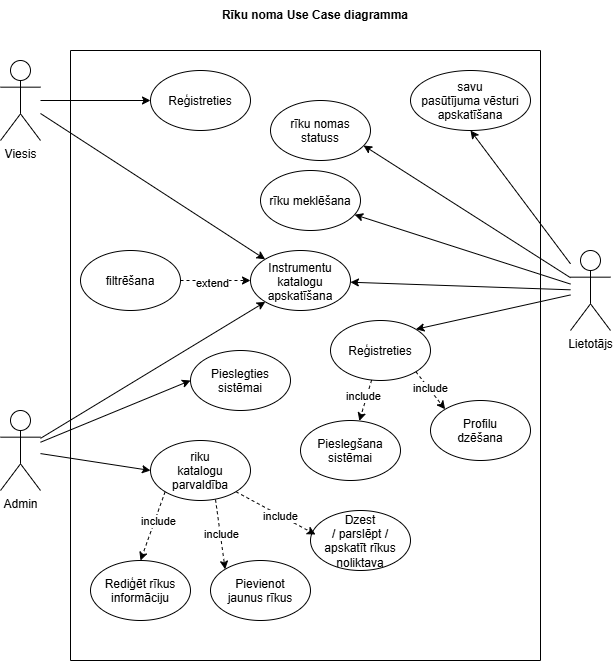

The diagram above was exported from draw.io. Its source (the exported page's mxGraphModel, read from the mxfile embedded in the PNG):
<mxGraphModel dx="2293" dy="1081" grid="1" gridSize="10" guides="1" tooltips="1" connect="1" arrows="1" fold="1" page="1" pageScale="1" pageWidth="850" pageHeight="1100" math="0" shadow="0">
  <root>
    <mxCell id="0" />
    <mxCell id="1" parent="0" />
    <mxCell id="InGILLRsMUdl95QfuyzC-1" parent="1" style="shape=umlActor;verticalLabelPosition=bottom;verticalAlign=top;html=1;outlineConnect=0;" value="Admin" vertex="1">
      <mxGeometry height="80" width="40" x="510" y="710" as="geometry" />
    </mxCell>
    <mxCell id="InGILLRsMUdl95QfuyzC-2" parent="1" style="shape=umlActor;verticalLabelPosition=bottom;verticalAlign=top;html=1;outlineConnect=0;" value="Viesis" vertex="1">
      <mxGeometry height="80" width="40" x="510" y="360" as="geometry" />
    </mxCell>
    <mxCell id="InGILLRsMUdl95QfuyzC-3" parent="1" style="shape=umlActor;verticalLabelPosition=bottom;verticalAlign=top;html=1;outlineConnect=0;" value="Lietotājs" vertex="1">
      <mxGeometry height="80" width="40" x="1080" y="550" as="geometry" />
    </mxCell>
    <mxCell id="VjijaResPaBrPMdJc-L4-1" edge="1" parent="1" source="InGILLRsMUdl95QfuyzC-2" style="endArrow=classic;html=1;rounded=0;entryX=0;entryY=0;entryDx=0;entryDy=0;" target="InGILLRsMUdl95QfuyzC-11" value="">
      <mxGeometry height="50" relative="1" width="50" as="geometry">
        <mxPoint x="585" y="505" as="sourcePoint" />
        <mxPoint x="635" y="455" as="targetPoint" />
      </mxGeometry>
    </mxCell>
    <mxCell id="VjijaResPaBrPMdJc-L4-2" edge="1" parent="1" source="InGILLRsMUdl95QfuyzC-2" style="endArrow=classic;html=1;rounded=0;entryX=0;entryY=0.5;entryDx=0;entryDy=0;" target="InGILLRsMUdl95QfuyzC-13" value="">
      <mxGeometry height="50" relative="1" width="50" as="geometry">
        <mxPoint x="580" y="540" as="sourcePoint" />
        <mxPoint x="570" y="535" as="targetPoint" />
      </mxGeometry>
    </mxCell>
    <mxCell id="VjijaResPaBrPMdJc-L4-3" edge="1" parent="1" source="InGILLRsMUdl95QfuyzC-3" style="endArrow=classic;html=1;rounded=0;" target="InGILLRsMUdl95QfuyzC-11" value="">
      <mxGeometry height="50" relative="1" width="50" as="geometry">
        <mxPoint x="850" y="430" as="sourcePoint" />
        <mxPoint x="725" y="470" as="targetPoint" />
      </mxGeometry>
    </mxCell>
    <mxCell id="VjijaResPaBrPMdJc-L4-4" edge="1" parent="1" source="InGILLRsMUdl95QfuyzC-3" style="endArrow=classic;html=1;rounded=0;" target="InGILLRsMUdl95QfuyzC-24" value="">
      <mxGeometry height="50" relative="1" width="50" as="geometry">
        <mxPoint x="830" y="400" as="sourcePoint" />
        <mxPoint x="710" y="390" as="targetPoint" />
      </mxGeometry>
    </mxCell>
    <mxCell id="VjijaResPaBrPMdJc-L4-5" edge="1" parent="1" source="InGILLRsMUdl95QfuyzC-1" style="endArrow=classic;html=1;rounded=0;entryX=0;entryY=0.5;entryDx=0;entryDy=0;" target="InGILLRsMUdl95QfuyzC-12" value="">
      <mxGeometry height="50" relative="1" width="50" as="geometry">
        <mxPoint x="860" y="808.79" as="sourcePoint" />
        <mxPoint x="870" y="678.79" as="targetPoint" />
      </mxGeometry>
    </mxCell>
    <mxCell id="VjijaResPaBrPMdJc-L4-8" edge="1" parent="1" source="InGILLRsMUdl95QfuyzC-3" style="endArrow=classic;html=1;rounded=0;entryX=0.5;entryY=1;entryDx=0;entryDy=0;" target="InGILLRsMUdl95QfuyzC-32" value="">
      <mxGeometry height="50" relative="1" width="50" as="geometry">
        <mxPoint x="820" y="380" as="sourcePoint" />
        <mxPoint x="850" y="330" as="targetPoint" />
      </mxGeometry>
    </mxCell>
    <mxCell id="VjijaResPaBrPMdJc-L4-9" edge="1" parent="1" source="InGILLRsMUdl95QfuyzC-3" style="endArrow=classic;html=1;rounded=0;entryX=0.93;entryY=0.75;entryDx=0;entryDy=0;entryPerimeter=0;" target="InGILLRsMUdl95QfuyzC-36" value="">
      <mxGeometry height="50" relative="1" width="50" as="geometry">
        <mxPoint x="870" y="430" as="sourcePoint" />
        <mxPoint x="920" y="360" as="targetPoint" />
      </mxGeometry>
    </mxCell>
    <mxCell id="VjijaResPaBrPMdJc-L4-10" edge="1" parent="1" source="InGILLRsMUdl95QfuyzC-3" style="endArrow=classic;html=1;rounded=0;entryX=1;entryY=0;entryDx=0;entryDy=0;" target="InGILLRsMUdl95QfuyzC-16" value="">
      <mxGeometry height="50" relative="1" width="50" as="geometry">
        <mxPoint x="910" y="410" as="sourcePoint" />
        <mxPoint x="960" y="300" as="targetPoint" />
      </mxGeometry>
    </mxCell>
    <mxCell id="VjijaResPaBrPMdJc-L4-13" edge="1" parent="1" source="InGILLRsMUdl95QfuyzC-1" style="endArrow=classic;html=1;rounded=0;entryX=0;entryY=0.5;entryDx=0;entryDy=0;" target="InGILLRsMUdl95QfuyzC-38" value="">
      <mxGeometry height="50" relative="1" width="50" as="geometry">
        <mxPoint x="920" y="798.79" as="sourcePoint" />
        <mxPoint x="1010" y="958.79" as="targetPoint" />
      </mxGeometry>
    </mxCell>
    <mxCell id="VjijaResPaBrPMdJc-L4-22" edge="1" parent="1" source="InGILLRsMUdl95QfuyzC-1" style="endArrow=classic;html=1;rounded=0;" target="InGILLRsMUdl95QfuyzC-11" value="">
      <mxGeometry height="50" relative="1" width="50" as="geometry">
        <mxPoint x="870" y="778.79" as="sourcePoint" />
        <mxPoint x="804" y="600" as="targetPoint" />
      </mxGeometry>
    </mxCell>
    <mxCell id="LyFk_4QoDEHver6lRKWf-9" parent="1" style="swimlane;startSize=0;" value="" vertex="1">
      <mxGeometry height="610" width="470" x="580" y="350" as="geometry" />
    </mxCell>
    <mxCell id="InGILLRsMUdl95QfuyzC-24" parent="LyFk_4QoDEHver6lRKWf-9" style="ellipse;whiteSpace=wrap;html=1;shapeInside=1;" value="&lt;div&gt;rīku meklēšana&lt;/div&gt;" vertex="1">
      <mxGeometry height="60" width="100" x="190" y="120" as="geometry" />
    </mxCell>
    <mxCell id="InGILLRsMUdl95QfuyzC-36" parent="LyFk_4QoDEHver6lRKWf-9" style="ellipse;whiteSpace=wrap;html=1;shapeInside=1;" value="&lt;div&gt;rīku nomas statuss&lt;/div&gt;" vertex="1">
      <mxGeometry height="60" width="100" x="200" y="50" as="geometry" />
    </mxCell>
    <mxCell id="InGILLRsMUdl95QfuyzC-32" parent="LyFk_4QoDEHver6lRKWf-9" style="ellipse;whiteSpace=wrap;html=1;shapeInside=1;" value="savu pasūtījuma vēsturi apskatīšana" vertex="1">
      <mxGeometry height="60" width="120" x="340" y="20" as="geometry" />
    </mxCell>
    <mxCell id="InGILLRsMUdl95QfuyzC-11" parent="LyFk_4QoDEHver6lRKWf-9" style="ellipse;whiteSpace=wrap;html=1;shapeInside=1;" value="Instrumentu katalogu apskatīšana" vertex="1">
      <mxGeometry height="60" width="100" x="180" y="200" as="geometry" />
    </mxCell>
    <mxCell id="InGILLRsMUdl95QfuyzC-28" parent="LyFk_4QoDEHver6lRKWf-9" style="ellipse;whiteSpace=wrap;html=1;shapeInside=1;" value="&lt;div&gt;filtrēšana&lt;/div&gt;" vertex="1">
      <mxGeometry height="60" width="100" x="10" y="200" as="geometry" />
    </mxCell>
    <mxCell id="VjijaResPaBrPMdJc-L4-24" edge="1" parent="LyFk_4QoDEHver6lRKWf-9" source="InGILLRsMUdl95QfuyzC-28" style="endArrow=classic;html=1;rounded=0;exitX=1;exitY=0.5;exitDx=0;exitDy=0;dashed=1;" target="InGILLRsMUdl95QfuyzC-11" value="">
      <mxGeometry height="50" relative="1" width="50" as="geometry">
        <mxPoint x="150" y="292.78999999999996" as="sourcePoint" />
        <mxPoint x="164.64466094067257" y="260.0032034355961" as="targetPoint" />
      </mxGeometry>
    </mxCell>
    <mxCell id="VjijaResPaBrPMdJc-L4-26" connectable="0" parent="VjijaResPaBrPMdJc-L4-24" style="edgeLabel;html=1;align=center;verticalAlign=middle;resizable=0;points=[];" value="extend" vertex="1">
      <mxGeometry relative="1" x="-0.1094" y="-2" as="geometry">
        <mxPoint as="offset" />
      </mxGeometry>
    </mxCell>
    <mxCell id="InGILLRsMUdl95QfuyzC-38" parent="LyFk_4QoDEHver6lRKWf-9" style="ellipse;whiteSpace=wrap;html=1;shapeInside=1;" value="&lt;div&gt;Pieslegties sistēmai&lt;/div&gt;" vertex="1">
      <mxGeometry height="60" width="100" x="120" y="300" as="geometry" />
    </mxCell>
    <mxCell id="InGILLRsMUdl95QfuyzC-12" parent="LyFk_4QoDEHver6lRKWf-9" style="ellipse;whiteSpace=wrap;html=1;shapeInside=1;" value="&lt;div&gt;riku katalogu parvaldība&lt;/div&gt;" vertex="1">
      <mxGeometry height="60" width="100" x="80" y="390" as="geometry" />
    </mxCell>
    <mxCell id="InGILLRsMUdl95QfuyzC-27" parent="LyFk_4QoDEHver6lRKWf-9" style="ellipse;whiteSpace=wrap;html=1;shapeInside=1;" value="&lt;div&gt;Rediģēt rīkus informāciju&lt;/div&gt;" vertex="1">
      <mxGeometry height="60" width="100" x="20" y="510" as="geometry" />
    </mxCell>
    <mxCell id="VjijaResPaBrPMdJc-L4-19" edge="1" parent="LyFk_4QoDEHver6lRKWf-9" source="InGILLRsMUdl95QfuyzC-12" style="endArrow=classic;html=1;rounded=0;entryX=0.5;entryY=0;entryDx=0;entryDy=0;exitX=0;exitY=1;exitDx=0;exitDy=0;dashed=1;" target="InGILLRsMUdl95QfuyzC-27" value="">
      <mxGeometry height="50" relative="1" width="50" as="geometry">
        <mxPoint x="140" y="708.79" as="sourcePoint" />
        <mxPoint x="190" y="658.79" as="targetPoint" />
      </mxGeometry>
    </mxCell>
    <mxCell id="VjijaResPaBrPMdJc-L4-30" connectable="0" parent="VjijaResPaBrPMdJc-L4-19" style="edgeLabel;html=1;align=center;verticalAlign=middle;resizable=0;points=[];" value="include" vertex="1">
      <mxGeometry relative="1" x="-0.1679" y="3" as="geometry">
        <mxPoint as="offset" />
      </mxGeometry>
    </mxCell>
    <mxCell id="InGILLRsMUdl95QfuyzC-26" parent="LyFk_4QoDEHver6lRKWf-9" style="ellipse;whiteSpace=wrap;html=1;shapeInside=1;" value="&lt;div&gt;Pievienot jaunus rīkus&lt;/div&gt;" vertex="1">
      <mxGeometry height="60" width="100" x="140" y="510" as="geometry" />
    </mxCell>
    <mxCell id="VjijaResPaBrPMdJc-L4-18" edge="1" parent="LyFk_4QoDEHver6lRKWf-9" source="InGILLRsMUdl95QfuyzC-12" style="endArrow=classic;html=1;rounded=0;entryX=0;entryY=0;entryDx=0;entryDy=0;exitX=0.65;exitY=0.983;exitDx=0;exitDy=0;dashed=1;exitPerimeter=0;" target="InGILLRsMUdl95QfuyzC-26" value="">
      <mxGeometry height="50" relative="1" width="50" as="geometry">
        <mxPoint x="270" y="548.79" as="sourcePoint" />
        <mxPoint x="310" y="548.79" as="targetPoint" />
      </mxGeometry>
    </mxCell>
    <mxCell id="VjijaResPaBrPMdJc-L4-31" connectable="0" parent="VjijaResPaBrPMdJc-L4-18" style="edgeLabel;html=1;align=center;verticalAlign=middle;resizable=0;points=[];" value="include" vertex="1">
      <mxGeometry relative="1" x="0.002" y="1" as="geometry">
        <mxPoint as="offset" />
      </mxGeometry>
    </mxCell>
    <mxCell id="InGILLRsMUdl95QfuyzC-37" parent="LyFk_4QoDEHver6lRKWf-9" style="ellipse;whiteSpace=wrap;html=1;shapeInside=1;" value="&lt;div&gt;Dzest / parslēpt / apskatīt rīkus noliktava&lt;/div&gt;" vertex="1">
      <mxGeometry height="60" width="100" x="240" y="460" as="geometry" />
    </mxCell>
    <mxCell id="VjijaResPaBrPMdJc-L4-29" edge="1" parent="LyFk_4QoDEHver6lRKWf-9" source="InGILLRsMUdl95QfuyzC-12" style="endArrow=classic;html=1;rounded=0;entryX=0.05;entryY=0.4;entryDx=0;entryDy=0;exitX=1;exitY=1;exitDx=0;exitDy=0;dashed=1;entryPerimeter=0;" target="InGILLRsMUdl95QfuyzC-37" value="">
      <mxGeometry height="50" relative="1" width="50" as="geometry">
        <mxPoint x="500" y="428.78999999999996" as="sourcePoint" />
        <mxPoint x="550" y="378.78999999999996" as="targetPoint" />
      </mxGeometry>
    </mxCell>
    <mxCell id="VjijaResPaBrPMdJc-L4-32" connectable="0" parent="VjijaResPaBrPMdJc-L4-29" style="edgeLabel;html=1;align=center;verticalAlign=middle;resizable=0;points=[];" value="include" vertex="1">
      <mxGeometry relative="1" x="0.0841" y="-1" as="geometry">
        <mxPoint x="1" as="offset" />
      </mxGeometry>
    </mxCell>
    <mxCell id="InGILLRsMUdl95QfuyzC-16" parent="LyFk_4QoDEHver6lRKWf-9" style="ellipse;whiteSpace=wrap;html=1;shapeInside=1;" value="&lt;div&gt;Reģistreties&lt;/div&gt;" vertex="1">
      <mxGeometry height="60" width="100" x="260" y="270" as="geometry" />
    </mxCell>
    <mxCell id="InGILLRsMUdl95QfuyzC-15" parent="LyFk_4QoDEHver6lRKWf-9" style="ellipse;whiteSpace=wrap;html=1;shapeInside=1;" value="&lt;div&gt;Pieslegšana sistēmai&lt;/div&gt;" vertex="1">
      <mxGeometry height="60" width="100" x="230" y="370" as="geometry" />
    </mxCell>
    <mxCell id="VjijaResPaBrPMdJc-L4-7" edge="1" parent="LyFk_4QoDEHver6lRKWf-9" source="InGILLRsMUdl95QfuyzC-16" style="endArrow=classic;html=1;rounded=0;dashed=1;" target="InGILLRsMUdl95QfuyzC-15" value="">
      <mxGeometry height="50" relative="1" width="50" as="geometry">
        <mxPoint x="230" y="-20" as="sourcePoint" />
        <mxPoint x="170" y="30" as="targetPoint" />
      </mxGeometry>
    </mxCell>
    <mxCell id="VjijaResPaBrPMdJc-L4-34" connectable="0" parent="VjijaResPaBrPMdJc-L4-7" style="edgeLabel;html=1;align=center;verticalAlign=middle;resizable=0;points=[];" value="include" vertex="1">
      <mxGeometry relative="1" x="-0.1982" y="-4" as="geometry">
        <mxPoint y="1" as="offset" />
      </mxGeometry>
    </mxCell>
    <mxCell id="InGILLRsMUdl95QfuyzC-14" parent="LyFk_4QoDEHver6lRKWf-9" style="ellipse;whiteSpace=wrap;html=1;shapeInside=1;" value="&lt;div&gt;Profilu dzēšana&lt;/div&gt;" vertex="1">
      <mxGeometry height="60" width="100" x="360" y="350" as="geometry" />
    </mxCell>
    <mxCell id="VjijaResPaBrPMdJc-L4-6" edge="1" parent="LyFk_4QoDEHver6lRKWf-9" source="InGILLRsMUdl95QfuyzC-16" style="endArrow=classic;html=1;rounded=0;entryX=0;entryY=0;entryDx=0;entryDy=0;dashed=1;exitX=1;exitY=1;exitDx=0;exitDy=0;" target="InGILLRsMUdl95QfuyzC-14" value="">
      <mxGeometry height="50" relative="1" width="50" as="geometry">
        <mxPoint x="510" y="140" as="sourcePoint" />
        <mxPoint x="300" y="120" as="targetPoint" />
      </mxGeometry>
    </mxCell>
    <mxCell id="VjijaResPaBrPMdJc-L4-33" connectable="0" parent="VjijaResPaBrPMdJc-L4-6" style="edgeLabel;html=1;align=center;verticalAlign=middle;resizable=0;points=[];" value="include" vertex="1">
      <mxGeometry relative="1" x="-0.06" y="1" as="geometry">
        <mxPoint as="offset" />
      </mxGeometry>
    </mxCell>
    <mxCell id="InGILLRsMUdl95QfuyzC-13" parent="LyFk_4QoDEHver6lRKWf-9" style="ellipse;whiteSpace=wrap;html=1;shapeInside=1;" value="&lt;div&gt;Reģistreties&lt;/div&gt;" vertex="1">
      <mxGeometry height="60" width="100" x="80" y="20" as="geometry" />
    </mxCell>
    <mxCell id="LyFk_4QoDEHver6lRKWf-10" parent="1" style="text;html=1;whiteSpace=wrap;strokeColor=none;fillColor=none;align=center;verticalAlign=middle;rounded=0;" value="&lt;b&gt;Rīku noma Use Case diagramma&lt;/b&gt;" vertex="1">
      <mxGeometry height="30" width="190" x="730" y="300" as="geometry" />
    </mxCell>
  </root>
</mxGraphModel>